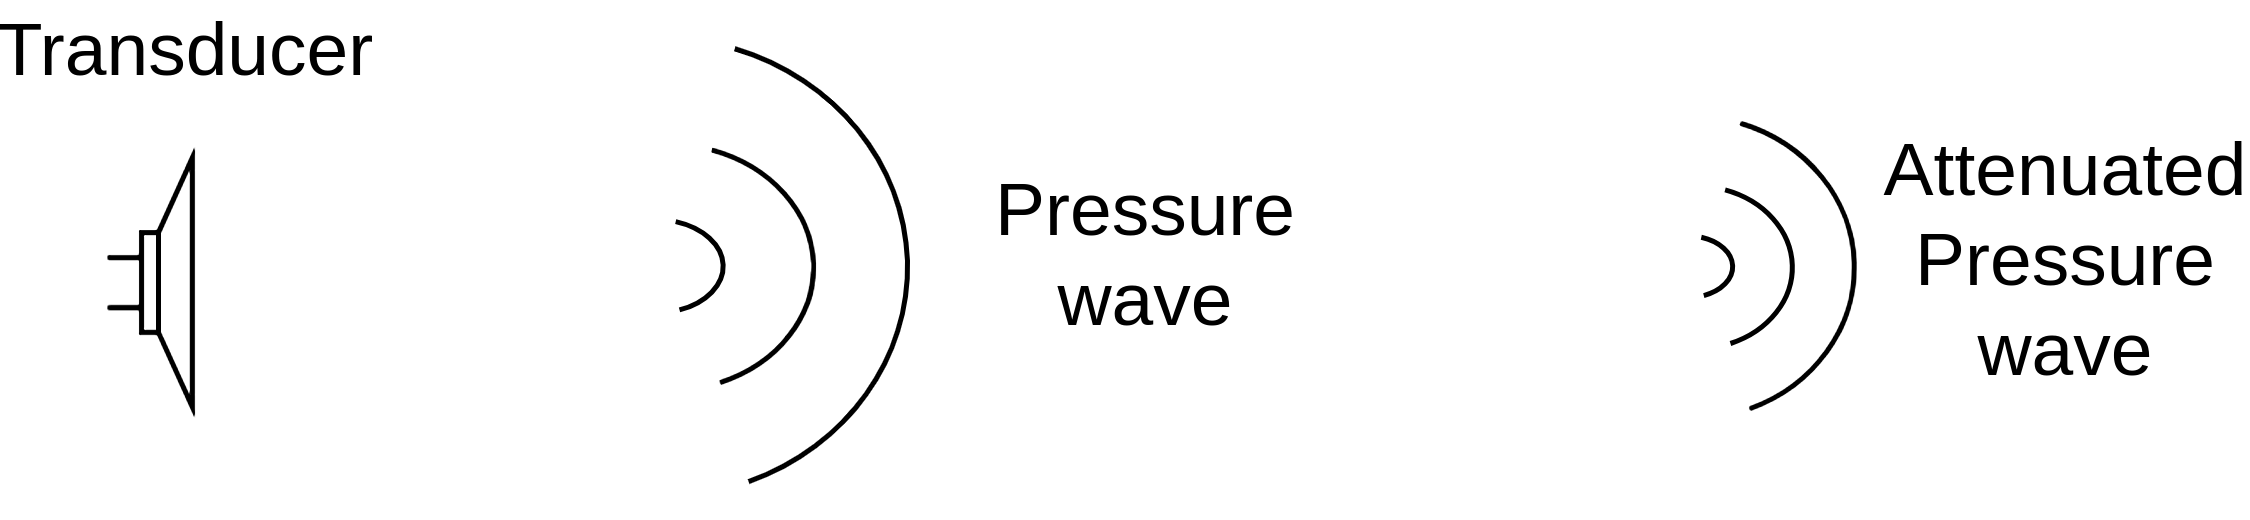

The diagram above was exported from draw.io. Its source (the exported page's mxGraphModel, read from the mxfile embedded in the PNG):
<mxGraphModel dx="731" dy="423" grid="1" gridSize="2" guides="1" tooltips="1" connect="1" arrows="1" fold="1" page="1" pageScale="1" pageWidth="850" pageHeight="1100" math="0" shadow="0">
  <root>
    <mxCell id="0" />
    <mxCell id="1" parent="0" />
    <mxCell id="9zzlo4hSKp6JDNAiDJDe-6" value="" style="group" parent="1" connectable="0" vertex="1">
      <mxGeometry x="222" y="225" width="92" height="100" as="geometry" />
    </mxCell>
    <mxCell id="9zzlo4hSKp6JDNAiDJDe-3" value="" style="verticalLabelPosition=bottom;verticalAlign=top;html=1;shape=mxgraph.basic.arc;startAngle=0.3;endAngle=0.6906371603629355;rotation=-90;" parent="9zzlo4hSKp6JDNAiDJDe-6" vertex="1">
      <mxGeometry width="92" height="100" as="geometry" />
    </mxCell>
    <mxCell id="9zzlo4hSKp6JDNAiDJDe-4" value="" style="verticalLabelPosition=bottom;verticalAlign=top;html=1;shape=mxgraph.basic.arc;startAngle=0.3;endAngle=0.6906371603629355;rotation=-90;" parent="9zzlo4hSKp6JDNAiDJDe-6" vertex="1">
      <mxGeometry x="23" y="20.5" width="49.45" height="59" as="geometry" />
    </mxCell>
    <mxCell id="9zzlo4hSKp6JDNAiDJDe-5" value="" style="verticalLabelPosition=bottom;verticalAlign=top;html=1;shape=mxgraph.basic.arc;startAngle=0.3;endAngle=0.6906371603629355;rotation=-90;" parent="9zzlo4hSKp6JDNAiDJDe-6" vertex="1">
      <mxGeometry x="36" y="36" width="18.78" height="27.5" as="geometry" />
    </mxCell>
    <mxCell id="9zzlo4hSKp6JDNAiDJDe-11" value="" style="group" parent="1" connectable="0" vertex="1">
      <mxGeometry x="138" y="226" width="72" height="77" as="geometry" />
    </mxCell>
    <mxCell id="9zzlo4hSKp6JDNAiDJDe-7" value="&lt;font style=&quot;font-size: 15px;&quot;&gt;Transducer&lt;br&gt;&lt;br&gt;&lt;/font&gt;" style="text;html=1;strokeColor=none;fillColor=none;align=center;verticalAlign=middle;whiteSpace=wrap;rounded=0;fontColor=#000000;" parent="9zzlo4hSKp6JDNAiDJDe-11" vertex="1">
      <mxGeometry width="72" height="27" as="geometry" />
    </mxCell>
    <mxCell id="9zzlo4hSKp6JDNAiDJDe-10" value="" style="pointerEvents=1;verticalLabelPosition=bottom;shadow=0;dashed=0;align=center;html=1;verticalAlign=top;shape=mxgraph.electrical.electro-mechanical.loudspeaker;" parent="9zzlo4hSKp6JDNAiDJDe-11" vertex="1">
      <mxGeometry x="20" y="27" width="17" height="50" as="geometry" />
    </mxCell>
    <mxCell id="9zzlo4hSKp6JDNAiDJDe-22" value="&lt;span style=&quot;font-size: 15px;&quot;&gt;Pressure wave&lt;/span&gt;" style="text;html=1;strokeColor=none;fillColor=none;align=center;verticalAlign=middle;whiteSpace=wrap;rounded=0;fontColor=#000000;" parent="1" vertex="1">
      <mxGeometry x="330" y="258" width="72" height="27" as="geometry" />
    </mxCell>
    <mxCell id="vTjLo7J7URq93YsCYBlF-4" value="" style="group" parent="1" connectable="0" vertex="1">
      <mxGeometry x="444" y="242" width="60.72" height="66" as="geometry" />
    </mxCell>
    <mxCell id="vTjLo7J7URq93YsCYBlF-5" value="" style="verticalLabelPosition=bottom;verticalAlign=top;html=1;shape=mxgraph.basic.arc;startAngle=0.3;endAngle=0.6906371603629355;rotation=-90;" parent="vTjLo7J7URq93YsCYBlF-4" vertex="1">
      <mxGeometry width="60.72" height="66" as="geometry" />
    </mxCell>
    <mxCell id="vTjLo7J7URq93YsCYBlF-6" value="" style="verticalLabelPosition=bottom;verticalAlign=top;html=1;shape=mxgraph.basic.arc;startAngle=0.3;endAngle=0.6906371603629355;rotation=-90;" parent="vTjLo7J7URq93YsCYBlF-4" vertex="1">
      <mxGeometry x="15.18" y="13.530000000000003" width="32.637" height="38.94" as="geometry" />
    </mxCell>
    <mxCell id="vTjLo7J7URq93YsCYBlF-7" value="" style="verticalLabelPosition=bottom;verticalAlign=top;html=1;shape=mxgraph.basic.arc;startAngle=0.3;endAngle=0.6906371603629355;rotation=-90;" parent="vTjLo7J7URq93YsCYBlF-4" vertex="1">
      <mxGeometry x="23.759999999999998" y="23.76" width="12.3948" height="18.150000000000002" as="geometry" />
    </mxCell>
    <mxCell id="vTjLo7J7URq93YsCYBlF-8" value="&lt;span style=&quot;font-size: 15px;&quot;&gt;Attenuated&lt;br&gt;Pressure wave&lt;/span&gt;" style="text;html=1;strokeColor=none;fillColor=none;align=center;verticalAlign=middle;whiteSpace=wrap;rounded=0;fontColor=#000000;" parent="1" vertex="1">
      <mxGeometry x="514" y="259" width="72" height="27" as="geometry" />
    </mxCell>
  </root>
</mxGraphModel>